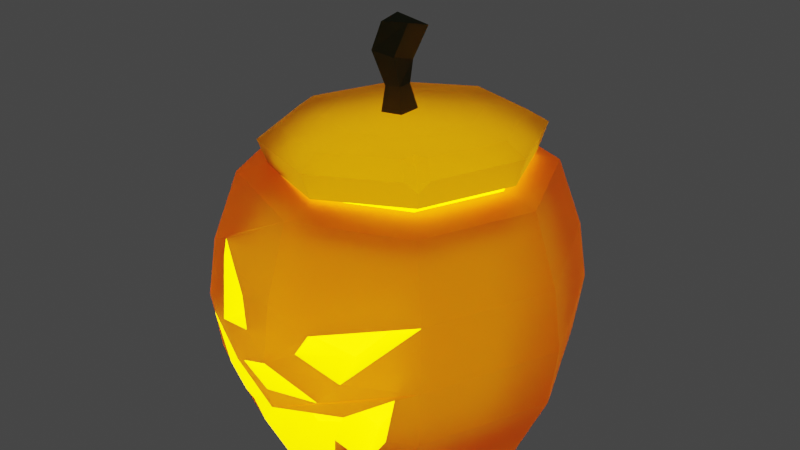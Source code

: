# Source: pumpkin.blend  (saved by Blender 3.6.11; exported with 4.5.12 LTS)
import bpy
from mathutils import Matrix  # noqa: F401  (used for matrix-valued properties, if any)

bpy.ops.wm.read_factory_settings(use_empty=True)
scene = bpy.context.scene
scene.name = 'Scene'

# ---- collections
col_collection = bpy.data.collections.new('Collection'); scene.collection.children.link(col_collection)

# ---- images (referenced by path relative to the original .blend; pixels are not part of the script)
import os
ASSET_DIR = os.environ.get("B2B_ASSET_DIR", "")  # directory of the original .blend (textures are referenced by path, not embedded)
HERE = os.path.dirname(os.path.abspath(__file__))  # packed textures are extracted next to this script under _unpacked/

def load_image(name, relpath, width, height, colorspace="sRGB"):
    """Load a texture the original file referenced (path relative to the .blend, or extracted next to this script)."""
    p = next((c for c in (os.path.join(HERE, relpath), os.path.join(ASSET_DIR, relpath)) if relpath and os.path.exists(c)), "")
    if p:
        img = bpy.data.images.load(p, check_existing=True)
        img.name = name
    else:  # same state as the original file: an image datablock whose file is absent (Cycles renders it pink)
        img = bpy.data.images.new(name, width, height)
        img.source = "FILE"
        img.filepath = "//" + (relpath or name)
    img.colorspace_settings.name = colorspace
    return img
img_tx_pumpkin_lid = load_image('tx_pumpkin_lid', 'tx_pumpkin_lid.png', 1024, 1024, 'sRGB')
img_tx_pumpkin_body = load_image('tx_pumpkin_body', 'tx_pumpkin_body.png', 1024, 1024, 'sRGB')

# ---- materials (node trees are filled in below, after node groups)
mat_mat_pumkin_lid = bpy.data.materials.new('mat_pumkin_lid')
mat_mat_pumpkin_emission = bpy.data.materials.new('mat_pumpkin_emission')
mat_mat_pumpkin_green = bpy.data.materials.new('mat_pumpkin_green')
mat_mat_pumkin_body = bpy.data.materials.new('mat_pumkin_body')

# ---- material node trees
mat_mat_pumkin_lid.use_nodes = True; mat_mat_pumkin_lid.node_tree.nodes.clear()
_N = mat_mat_pumkin_lid.node_tree.nodes; _L = mat_mat_pumkin_lid.node_tree.links
n0 = _N.new('ShaderNodeBsdfPrincipled'); n0.name = 'Principled BSDF'; n0.location = (66, 343)
n0.distribution = 'GGX'
n0.subsurface_method = 'RANDOM_WALK_SKIN'
n0.inputs[0].default_value = (0.5029, 0.1329, 0.02416, 1.0)
n0.inputs[2].default_value = 1.0
n0.inputs[3].default_value = 1.45
n0.inputs[18].default_value = 0.5318
n0.inputs[27].default_value = (0.03434, 0.01096, 0.003347, 1.0)
n0.inputs[28].default_value = 0.3
n1 = _N.new('ShaderNodeOutputMaterial'); n1.name = 'Material Output'; n1.location = (412, 311)
n2 = _N.new('ShaderNodeTexImage'); n2.name = 'Image Texture'; n2.location = (-256, 51)
n2.image = img_tx_pumpkin_lid
_L.new(n0.outputs[0], n1.inputs[0])
n1.is_active_output = True
mat_mat_pumpkin_emission.use_nodes = True; mat_mat_pumpkin_emission.node_tree.nodes.clear()
_N = mat_mat_pumpkin_emission.node_tree.nodes; _L = mat_mat_pumpkin_emission.node_tree.links
n0 = _N.new('ShaderNodeBsdfPrincipled'); n0.name = 'Principled BSDF'; n0.location = (-116, 306)
n0.distribution = 'GGX'
n0.subsurface_method = 'RANDOM_WALK_SKIN'
n0.inputs[0].default_value = (1.0, 0.8211, 0.0, 1.0)
n0.inputs[2].default_value = 1.0
n0.inputs[3].default_value = 1.45
n0.inputs[27].default_value = (1.0, 0.7805, 0.0, 1.0)
n0.inputs[28].default_value = 3.0
n1 = _N.new('ShaderNodeOutputMaterial'); n1.name = 'Material Output'; n1.location = (200, 317)
_L.new(n0.outputs[0], n1.inputs[0])
n1.is_active_output = True
mat_mat_pumpkin_green.use_nodes = True; mat_mat_pumpkin_green.node_tree.nodes.clear()
_N = mat_mat_pumpkin_green.node_tree.nodes; _L = mat_mat_pumpkin_green.node_tree.links
n0 = _N.new('ShaderNodeOutputMaterial'); n0.name = 'Material Output'; n0.location = (796, 288)
n1 = _N.new('ShaderNodeBsdfPrincipled'); n1.name = 'Principled BSDF'; n1.location = (412, 343)
n1.distribution = 'GGX'
n1.subsurface_method = 'RANDOM_WALK_SKIN'
n1.inputs[0].default_value = (0.08438, 0.09531, 0.0356, 1.0)
n1.inputs[2].default_value = 1.0
n1.inputs[3].default_value = 1.45
n1.inputs[18].default_value = 0.2727
n1.inputs[27].default_value = (0.0, 0.0, 0.0, 1.0)
n1.inputs[28].default_value = 1.0
_L.new(n1.outputs[0], n0.inputs[0])
n0.is_active_output = True
mat_mat_pumkin_body.use_nodes = True; mat_mat_pumkin_body.node_tree.nodes.clear()
_N = mat_mat_pumkin_body.node_tree.nodes; _L = mat_mat_pumkin_body.node_tree.links
n0 = _N.new('ShaderNodeOutputMaterial'); n0.name = 'Material Output'; n0.location = (300, 300)
n1 = _N.new('ShaderNodeTexImage'); n1.name = 'Image Texture'; n1.location = (-335, 179)
n1.image = img_tx_pumpkin_body
n2 = _N.new('ShaderNodeBsdfPrincipled'); n2.name = 'Principled BSDF'; n2.location = (-8, 296)
n2.distribution = 'GGX'
n2.subsurface_method = 'RANDOM_WALK_SKIN'
n2.inputs[0].default_value = (0.7991, 0.1714, 0.03434, 1.0)
n2.inputs[2].default_value = 1.0
n2.inputs[3].default_value = 1.45
n2.inputs[18].default_value = 0.1682
n2.inputs[27].default_value = (0.03434, 0.01096, 0.003347, 1.0)
n2.inputs[28].default_value = 0.3
_L.new(n2.outputs[0], n0.inputs[0])
n0.is_active_output = True

# ---- world
world_world = bpy.data.worlds.new('World'); scene.world = world_world
world_world.use_nodes = True; world_world.node_tree.nodes.clear()
_N = world_world.node_tree.nodes; _L = world_world.node_tree.links
n0 = _N.new('ShaderNodeOutputWorld'); n0.name = 'World Output'; n0.location = (300, 300)
n1 = _N.new('ShaderNodeBackground'); n1.name = 'Background'; n1.location = (10, 300)
n1.inputs[0].default_value = (0.05088, 0.05088, 0.05088, 1.0)
_L.new(n1.outputs[0], n0.inputs[0])
n0.is_active_output = True
world_world.color = (0.05088, 0.05088, 0.05088)
world_world.use_sun_shadow = False
world_world.sun_shadow_jitter_overblur = 0.0

# ---- meshes
me_cylinder_002 = bpy.data.meshes.new('Cylinder.002')
me_cylinder_002.from_pydata([(-0.001039, 0.2792, -0.04405), (-0.000643, 0.2558, 0.04275), (0.1962, 0.1975, -0.04405), (0.1802, 0.1809, 0.04275), (0.2779, 0.0002026, -0.04405), (0.255, 0.0001254, 0.04275), (0.1962, -0.1971, -0.04405), (0.199, -0.1978, 0.006997), (-0.001039, -0.2788, -0.04405), (-0.000643, -0.2556, 0.04275), (-0.1983, -0.1971, -0.04405), (-0.1824, -0.1814, 0.03656), (-0.28, 0.0002026, -0.04405), (-0.2563, 0.0001254, 0.04275), (-0.1983, 0.1975, -0.04405), (-0.1814, 0.1809, 0.04275), (0.0, 0.3, 0.01434), (0.2121, 0.2121, 0.01434), (0.3, 0.0, 0.01434), (0.1743, -0.1735, 0.02899), (0.0, -0.3, 0.01434), (-0.2121, -0.2121, 0.01434), (-0.3, 0.0, 0.01434), (-0.2121, 0.2121, 0.01434), (0.1178, 0.119, 0.05364), (-0.001044, 0.1683, 0.05364), (0.167, 0.0002037, 0.05364), (0.1178, -0.1186, 0.05364), (0.0004668, -0.1675, 0.05888), (-0.1199, -0.1186, 0.05364), (-0.1691, 0.0002037, 0.05364), (-0.1199, 0.119, 0.05364), (0.1559, -0.1907, 0.04275), (0.1902, -0.1565, 0.04275), (0.1627, -0.1633, 0.04579), (0.2221, -0.188, 0.01434), (0.1879, -0.2222, 0.01434), (0.2058, -0.2061, -0.008876)], [], [(16, 1, 3, 17), (17, 3, 5, 18), (9, 32, 34, 27, 28), (18, 5, 33, 35), (20, 9, 11, 21), (21, 11, 13, 22), (11, 9, 28, 29), (22, 13, 15, 23), (23, 15, 1, 16), (0, 2, 4, 6, 8, 10, 12, 14), (14, 23, 16, 0), (12, 22, 23, 14), (10, 21, 22, 12), (8, 20, 21, 10), (32, 36, 7, 19), (6, 37, 36, 20, 8), (2, 17, 18, 4), (0, 16, 17, 2), (24, 25, 31, 30, 29, 28, 27, 26), (1, 15, 31, 25), (3, 1, 25, 24), (36, 32, 9, 20), (13, 11, 29, 30), (4, 18, 35, 37, 6), (15, 13, 30, 31), (5, 3, 24, 26), (19, 33, 34), (7, 36, 37), (19, 7, 35, 33), (34, 33, 5, 26, 27), (32, 19, 34), (35, 7, 37)])
me_cylinder_002.polygons.foreach_set('material_index', [0, 0, 0, 0, 0, 0, 0, 0, 0, 1, 0, 0, 0, 0, 0, 0, 0, 0, 0, 0, 0, 0, 0, 0, 0, 0, 0, 0, 0, 0, 0, 0])
_uv = me_cylinder_002.uv_layers.new(name='UVMap')
_uv.uv.foreach_set('vector', [0.514, 0.3666, 0.4785, 0.3503, 0.4785, 0.1688, 0.514, 0.1535, 0.514, 0.1535, 0.4785, 0.1688, 0.3507, 0.0399, 0.3639, 0.002366, 0.04194, 0.1672, 0.1527, 0.05641, 0.1787, 0.06028, 0.2017, 0.1145, 0.1189, 0.1972, 0.3639, 0.002366, 0.3507, 0.0399, 0.194, 0.03933, 0.1759, 0.001683, 0.001683, 0.1517, 0.04194, 0.1672, 0.04039, 0.3495, 0.001683, 0.3647, 0.001683, 0.3647, 0.04039, 0.3495, 0.1698, 0.4776, 0.1517, 0.5159, 0.04039, 0.3495, 0.04194, 0.1672, 0.1189, 0.1972, 0.1176, 0.3179, 0.1517, 0.5159, 0.1698, 0.4776, 0.3507, 0.4782, 0.3639, 0.5167, 0.3639, 0.5167, 0.3507, 0.4782, 0.4785, 0.3503, 0.514, 0.3666, 0.9959, 0.8581, 0.8557, 0.9983, 0.6575, 0.9983, 0.5173, 0.8581, 0.5173, 0.6599, 0.6575, 0.5197, 0.8557, 0.5197, 0.9959, 0.6599, 0.708, 0.3589, 0.6524, 0.3688, 0.6245, 0.213, 0.682, 0.2141, 0.05852, 0.7259, 0.001683, 0.7332, 0.001683, 0.52, 0.05852, 0.5277, 0.7368, 0.214, 0.7942, 0.2131, 0.7669, 0.3686, 0.7114, 0.3586, 0.7114, 0.01737, 0.7669, 0.001683, 0.7942, 0.2131, 0.7368, 0.214, 0.1527, 0.05641, 0.1346, 0.01876, 0.1587, 0.0182, 0.1727, 0.04735, 0.5637, 0.3583, 0.5983, 0.3627, 0.6154, 0.3829, 0.5713, 0.5164, 0.5173, 0.4985, 0.5173, 0.01991, 0.5713, 0.001683, 0.6211, 0.1524, 0.5637, 0.1601, 0.682, 0.2141, 0.6245, 0.213, 0.6524, 0.001683, 0.708, 0.01753, 0.4046, 0.1996, 0.4046, 0.3189, 0.3206, 0.403, 0.2017, 0.4026, 0.1176, 0.3179, 0.1189, 0.1972, 0.2017, 0.1145, 0.3206, 0.1149, 0.4785, 0.3503, 0.3507, 0.4782, 0.3206, 0.403, 0.4046, 0.3189, 0.4785, 0.1688, 0.4785, 0.3503, 0.4046, 0.3189, 0.4046, 0.1996, 0.1346, 0.01876, 0.1527, 0.05641, 0.04194, 0.1672, 0.001683, 0.1517, 0.1698, 0.4776, 0.04039, 0.3495, 0.1176, 0.3179, 0.2017, 0.4026, 0.5637, 0.1601, 0.6211, 0.1524, 0.6211, 0.3413, 0.5983, 0.3627, 0.5637, 0.3583, 0.3507, 0.4782, 0.1698, 0.4776, 0.2017, 0.4026, 0.3206, 0.403, 0.3507, 0.0399, 0.4785, 0.1688, 0.4046, 0.1996, 0.3206, 0.1149, 0.1727, 0.04735, 0.194, 0.03933, 0.1787, 0.06028, 0.6093, 0.358, 0.6154, 0.3829, 0.5983, 0.3627, 0.1727, 0.04735, 0.1587, 0.0182, 0.1759, 0.001683, 0.194, 0.03933, 0.1787, 0.06028, 0.194, 0.03933, 0.3507, 0.0399, 0.3206, 0.1149, 0.2017, 0.1145, 0.1527, 0.05641, 0.1727, 0.04735, 0.1787, 0.06028, 0.1759, 0.001683, 0.1587, 0.0182, 0.1525, 0.009958])
me_cylinder_002.materials.append(mat_mat_pumkin_lid)
me_cylinder_002.materials.append(mat_mat_pumpkin_emission)
me_cylinder_002.update()
me_cube_001 = bpy.data.meshes.new('Cube.001')
me_cube_001.from_pydata([(-1.0, -1.0, -1.0), (-0.6706, -0.6706, 1.0), (-1.0, 1.0, -1.0), (-0.6706, 0.6706, 1.0), (1.0, -1.0, -1.0), (0.6706, -0.6706, 1.0), (1.0, 1.0, -1.0), (0.6706, 0.6706, 1.0), (-2.041, -0.3184, 3.52), (-2.603, 2.022, 3.005), (-0.2832, 2.417, 2.328), (-0.156, -0.0003561, 3.018), (-1.718, 0.709, 5.507), (-2.31, 3.421, 5.618), (0.1156, 4.108, 4.63), (0.2191, 1.503, 5.349)], [], [(0, 1, 3, 2), (2, 3, 7, 6), (6, 7, 5, 4), (4, 5, 1, 0), (2, 6, 4, 0), (5, 7, 10, 11), (9, 8, 12, 13), (3, 1, 8, 9), (1, 5, 11, 8), (7, 3, 9, 10), (14, 13, 12, 15), (8, 11, 15, 12), (10, 9, 13, 14), (11, 10, 14, 15)])
_uv = me_cube_001.uv_layers.new(name='UVMap')
_uv.uv.foreach_set('vector', [0.9471, 0.1624, 0.773, 0.2052, 0.7271, 0.09807, 0.8786, 0.002644, 0.1174, 0.6017, 0.1286, 0.4873, 0.2389, 0.5084, 0.2819, 0.6333, 0.8489, 0.4892, 0.7099, 0.3796, 0.7665, 0.2771, 0.9333, 0.3363, 0.8954, 0.7249, 0.7179, 0.7106, 0.706, 0.5955, 0.8778, 0.5533, 0.1174, 0.6017, 0.2819, 0.6333, 0.2237, 0.7372, 0.05914, 0.7057, 0.7665, 0.2771, 0.7099, 0.3796, 0.5347, 0.4571, 0.5839, 0.2431, 0.5461, 0.02609, 0.5784, 0.2378, 0.3814, 0.2244, 0.2872, 0.002644, 0.7271, 0.09807, 0.773, 0.2052, 0.5784, 0.2378, 0.5461, 0.02609, 0.706, 0.5955, 0.7179, 0.7106, 0.5259, 0.659, 0.4755, 0.4945, 0.2389, 0.5084, 0.1286, 0.4873, 0.002644, 0.2494, 0.2071, 0.3118, 0.2366, 0.9974, 0.002644, 0.9831, 0.002644, 0.7425, 0.1813, 0.7699, 0.4755, 0.4945, 0.5259, 0.659, 0.2976, 0.7249, 0.2872, 0.547, 0.2071, 0.3118, 0.002644, 0.2494, 0.05927, 0.002644, 0.2819, 0.07271, 0.5839, 0.2431, 0.5347, 0.4571, 0.2872, 0.4892, 0.3422, 0.2597])
me_cube_001.materials.append(mat_mat_pumpkin_green)
me_cube_001.update()
me_cylinder_007 = bpy.data.meshes.new('Cylinder.007')
me_cylinder_007.from_pydata([(0.0, 0.3671, -0.3241), (-2.808e-05, 0.3743, 0.317), (0.2597, 0.2589, -0.3245), (0.2647, 0.2646, 0.317), (0.3567, -0.005187, -0.3258), (0.3742, -4.958e-05, 0.3171), (0.2523, -0.2569, -0.3255), (0.2645, -0.2645, 0.3172), (1.317e-09, -0.3616, -0.3252), (-2.569e-05, -0.374, 0.3173), (-0.2523, -0.2569, -0.3255), (-0.2644, -0.2644, 0.3173), (-0.3567, -0.005187, -0.3258), (-0.374, -4.721e-05, 0.3172), (-0.2597, 0.2589, -0.3245), (-0.2646, 0.2645, 0.3171), (2.907e-11, 0.4579, 0.0006398), (0.3238, 0.3237, 0.0006409), (0.4567, -0.0007738, 0.0006417), (0.3229, -0.3236, 0.0006418), (0.001405, -0.457, 0.00749), (-0.3229, -0.3236, 0.0006418), (-0.4567, -0.0007738, 0.0006417), (-0.3238, 0.3237, 0.0006409), (-1.077e-09, 0.4354, 0.1471), (0.3079, 0.3078, 0.147), (0.4354, -1.111e-05, 0.1468), (0.3106, -0.3049, 0.1474), (-1.078e-09, -0.4354, 0.1469), (-0.3079, -0.3079, 0.1468), (-0.4354, -1.111e-05, 0.1468), (-0.3079, 0.3078, 0.147), (0.3092, 0.3087, -0.1477), (0.4367, -4.623e-05, -0.1485), (0.309, -0.3086, -0.1485), (-0.309, -0.3086, -0.1485), (-0.4367, -4.623e-05, -0.1485), (-0.3092, 0.3087, -0.1477), (-4.513e-11, 0.4371, -0.147), (0.2039, 0.2052, 0.3373), (0.001526, 0.289, 0.3373), (0.2877, 0.002743, 0.3371), (0.2037, -0.1995, 0.3369), (0.001507, -0.2831, 0.3367), (-0.2005, -0.1993, 0.3366), (-0.2844, 0.002723, 0.3368), (-0.2008, 0.205, 0.3371), (0.08194, 0.08308, 0.1844), (0.001414, 0.1164, 0.1844), (0.1153, 0.002547, 0.1844), (0.08194, -0.07798, 0.1844), (0.001414, -0.1113, 0.1844), (-0.07912, -0.07798, 0.1844), (-0.1125, 0.002547, 0.1844), (-0.07912, 0.08308, 0.1844), (0.166, -0.3966, -0.005992), (0.07029, -0.4302, 0.04724), (0.09326, -0.4137, 0.09229), (-0.2152, -0.3763, -0.003879), (-0.1758, -0.3698, 0.1501), (-0.2299, -0.3487, 0.1447), (-0.08408, -0.425, 0.04371), (-0.1185, -0.4009, 0.1073), (-0.2332, -0.3359, 0.1836), (-0.00185, -0.4492, -0.06405), (-0.1186, -0.4088, -0.06036), (0.1092, -0.4111, -0.07096), (0.2453, -0.343, -0.149), (-0.3221, -0.3145, -0.05512), (-0.0002523, -0.3948, -0.2695), (0.0003591, -0.4418, -0.1162), (-0.2405, -0.3447, -0.1501), (-0.1091, -0.3653, -0.2469), (-0.1232, -0.3821, -0.1825), (-0.1948, -0.3435, -0.2081), (-0.1742, -0.3808, -0.0948), (0.2762, -0.3489, -0.02237), (0.1622, -0.385, -0.1001), (0.1819, -0.3373, -0.2407), (0.1306, -0.3809, -0.1772), (0.1121, -0.3638, -0.2478), (0.0, 0.3, -0.25), (0.0, 0.3, 0.25), (0.2121, 0.2121, -0.25), (0.2121, 0.2121, 0.25), (0.2916, -0.004069, -0.25), (0.3, 0.0, 0.25), (0.2062, -0.2102, -0.25), (0.2121, -0.2121, 0.25), (0.0, -0.2956, -0.25), (0.0, -0.3, 0.25), (-0.2062, -0.2102, -0.25), (-0.2121, -0.2121, 0.25), (-0.2916, -0.004069, -0.25), (-0.3, 0.0, 0.25), (-0.2121, 0.2121, -0.25), (-0.2121, 0.2121, 0.25), (2.907e-11, 0.3579, 0.0), (0.2531, 0.2531, 0.0), (0.3567, -0.0005494, 0.0), (0.2522, -0.2528, 0.0), (2.898e-11, -0.3573, 0.0), (-0.2522, -0.2528, 0.0), (-0.3567, -0.0005494, 0.0), (-0.2531, 0.2531, 0.0), (-3.554e-11, 0.3378, 0.125), (0.2389, 0.2389, 0.125), (0.3378, 2.986e-11, 0.125), (0.2389, -0.2389, 0.125), (-3.554e-11, -0.3378, 0.125), (-0.2389, -0.2389, 0.125), (-0.3378, 2.986e-11, 0.125), (-0.2389, 0.2389, 0.125), (0.2401, 0.2401, -0.125), (0.3395, 3.001e-11, -0.125), (0.2401, -0.2401, -0.125), (-0.2401, -0.2401, -0.125), (-0.3395, 3.001e-11, -0.125), (-0.2401, 0.2401, -0.125), (-4.513e-11, 0.3395, -0.125), (0.1902, 0.1913, 0.2757), (0.00143, 0.2695, 0.2757), (0.2684, 0.002576, 0.2757), (0.1902, -0.1862, 0.2757), (0.00143, -0.2644, 0.2757), (-0.1873, -0.1862, 0.2757), (-0.2655, 0.002576, 0.2757), (-0.1873, 0.1913, 0.2757), (0.1373, 0.1384, 0.2034), (0.00143, 0.1947, 0.2034), (0.1935, 0.002576, 0.2034), (0.1373, -0.1333, 0.2034), (0.00143, -0.1895, 0.2034), (-0.1344, -0.1333, 0.2034), (-0.1907, 0.002576, 0.2034), (-0.1344, 0.1384, 0.2034), (0.1278, -0.3043, 0.0), (0.03241, -0.3387, 0.03302), (0.05538, -0.3222, 0.07807), (-0.1769, -0.284, 0.0), (-0.1387, -0.2804, 0.125), (-0.1924, -0.2581, 0.125), (-0.0462, -0.3336, 0.02949), (-0.08065, -0.3094, 0.09309), (-0.1964, -0.2469, 0.1567), (-6.676e-13, -0.3502, -0.05001), (-0.08065, -0.3172, -0.04736), (0.07128, -0.3195, -0.05796), (0.2082, -0.2533, -0.125), (-0.2482, -0.2486, -0.04124), (-4.916e-12, -0.3004, -0.2364), (-3.157e-11, -0.3428, -0.1021), (-0.2034, -0.2553, -0.125), (-0.0727, -0.2774, -0.2161), (-0.08683, -0.2942, -0.1516), (-0.1584, -0.2556, -0.1772), (-0.1363, -0.2892, -0.08181), (0.2382, -0.2573, -0.009376), (0.1243, -0.2934, -0.08711), (0.1455, -0.2495, -0.2099), (0.09425, -0.293, -0.1463), (0.0757, -0.2759, -0.217)], [], [(24, 1, 3, 25), (25, 3, 5, 26), (26, 5, 7, 27), (27, 7, 9, 28), (28, 9, 11, 29, 60, 63, 59), (29, 11, 13, 30), (13, 11, 44, 45), (30, 13, 15, 31), (31, 15, 1, 24), (0, 2, 4, 6, 8, 10, 12, 14), (37, 23, 16, 38), (36, 22, 23, 37), (35, 68, 21, 22, 36), (34, 19, 55, 20, 66, 64, 70, 77, 76, 67), (33, 18, 19, 34), (32, 17, 18, 33), (38, 16, 17, 32), (23, 31, 24, 16), (22, 30, 31, 23), (21, 29, 30, 22), (20, 28, 59, 62, 61, 58), (19, 27, 55), (18, 26, 27, 19), (17, 25, 26, 18), (16, 24, 25, 17), (0, 38, 32, 2), (2, 32, 33, 4), (4, 33, 34, 6), (6, 34, 67, 78, 79, 80, 69, 8), (8, 69, 72, 73, 74, 71, 35, 10), (10, 35, 36, 12), (12, 36, 37, 14), (14, 37, 38, 0), (39, 40, 48, 47), (9, 7, 42, 43), (15, 13, 45, 46), (5, 3, 39, 41), (11, 9, 43, 44), (1, 15, 46, 40), (3, 1, 40, 39), (7, 5, 41, 42), (40, 46, 54, 48), (45, 44, 52, 53), (43, 42, 50, 51), (41, 39, 47, 49), (46, 45, 53, 54), (44, 43, 51, 52), (42, 41, 49, 50), (55, 56, 57, 27, 28, 20), (58, 60, 29, 21), (71, 68, 35), (68, 75, 70, 64, 65, 20, 58, 21), (105, 106, 84, 82), (106, 107, 86, 84), (107, 108, 88, 86), (108, 109, 90, 88), (109, 140, 144, 141, 110, 92, 90), (110, 111, 94, 92), (94, 126, 125, 92), (111, 112, 96, 94), (112, 105, 82, 96), (81, 95, 93, 91, 89, 87, 85, 83), (118, 119, 97, 104), (117, 118, 104, 103), (116, 117, 103, 102, 149), (115, 148, 157, 158, 151, 145, 147, 101, 136, 100), (114, 115, 100, 99), (113, 114, 99, 98), (119, 113, 98, 97), (104, 97, 105, 112), (103, 104, 112, 111), (102, 103, 111, 110), (101, 139, 142, 143, 140, 109), (100, 136, 108), (99, 100, 108, 107), (98, 99, 107, 106), (97, 98, 106, 105), (81, 83, 113, 119), (83, 85, 114, 113), (85, 87, 115, 114), (87, 89, 150, 161, 160, 159, 148, 115), (89, 91, 116, 152, 155, 154, 153, 150), (91, 93, 117, 116), (93, 95, 118, 117), (95, 81, 119, 118), (120, 128, 129, 121), (90, 124, 123, 88), (96, 127, 126, 94), (86, 122, 120, 84), (92, 125, 124, 90), (82, 121, 127, 96), (84, 120, 121, 82), (88, 123, 122, 86), (121, 129, 135, 127), (126, 134, 133, 125), (124, 132, 131, 123), (122, 130, 128, 120), (127, 135, 134, 126), (125, 133, 132, 124), (123, 131, 130, 122), (136, 101, 109, 108, 138, 137), (139, 102, 110, 141), (152, 116, 149), (149, 102, 139, 101, 146, 145, 151, 156), (47, 48, 129, 128), (49, 47, 128, 130), (50, 49, 130, 131), (51, 50, 131, 132), (52, 51, 132, 133), (53, 52, 133, 134), (54, 53, 134, 135), (48, 54, 135, 129), (56, 55, 136, 137), (55, 27, 108, 136), (27, 57, 138, 108), (57, 56, 137, 138), (58, 61, 142, 139), (61, 62, 143, 142), (62, 59, 140, 143), (60, 58, 139, 141), (59, 63, 144, 140), (63, 60, 141, 144), (20, 65, 146, 101), (65, 64, 145, 146), (66, 20, 101, 147), (64, 66, 147, 145), (72, 69, 150, 153), (73, 72, 153, 154), (74, 73, 154, 155), (71, 74, 155, 152), (68, 71, 152, 149), (75, 68, 149, 156), (70, 75, 156, 151), (67, 76, 157, 148), (77, 70, 151, 158), (76, 77, 158, 157), (78, 67, 148, 159), (79, 78, 159, 160), (80, 79, 160, 161), (69, 80, 161, 150)])
me_cylinder_007.polygons.foreach_set('material_index', [0, 0, 0, 0, 0, 0, 0, 0, 0, 0, 0, 0, 0, 0, 0, 0, 0, 0, 0, 0, 0, 0, 0, 0, 0, 0, 0, 0, 0, 0, 0, 0, 0, 1, 0, 0, 0, 0, 0, 0, 0, 1, 1, 1, 1, 1, 1, 1, 0, 0, 0, 0, 1, 1, 1, 1, 1, 1, 0, 1, 1, 1, 1, 1, 1, 1, 1, 1, 1, 1, 1, 1, 1, 1, 1, 1, 1, 1, 1, 1, 1, 1, 1, 1, 1, 0, 0, 0, 0, 0, 0, 0, 0, 0, 0, 0, 0, 0, 0, 0, 1, 1, 1, 1, 0, 0, 0, 0, 0, 0, 0, 0, 1, 1, 1, 1, 1, 1, 1, 1, 1, 1, 1, 1, 1, 1, 1, 1, 1, 1, 1, 1, 1, 1, 1, 1, 1, 1, 1, 1])
_uv = me_cylinder_007.uv_layers.new(name='UVMap')
_uv.uv.foreach_set('vector', [1.005, 0.875, 1.0, 1.0, 0.875, 1.0, 0.875, 0.875, 0.875, 0.875, 0.875, 1.0, 0.75, 1.0, 0.75, 0.875, 0.75, 0.875, 0.75, 1.0, 0.625, 1.0, 0.625, 0.875, 0.625, 0.875, 0.625, 1.0, 0.5, 1.0, 0.5, 0.875, 0.5, 0.875, 0.5, 1.0, 0.375, 1.0, 0.375, 0.875, 0.3993, 0.875, 0.3944, 0.9067, 0.4274, 0.875, 0.375, 0.875, 0.375, 1.0, 0.25, 1.0, 0.25, 0.875, 0.25, 1.0, 0.375, 1.0, 0.375, 1.0, 0.25, 1.0, 0.25, 0.875, 0.25, 1.0, 0.125, 1.0, 0.125, 0.875, 0.125, 0.875, 0.125, 1.0, 0.0, 1.0, -0.005455, 0.875, 0.75, 0.49, 0.9197, 0.4197, 0.99, 0.25, 0.9197, 0.08029, 0.75, 0.01, 0.5803, 0.08029, 0.51, 0.25, 0.5803, 0.4197, 0.125, 0.625, 0.125, 0.75, -0.01091, 0.75, -0.005455, 0.625, 0.25, 0.625, 0.25, 0.75, 0.125, 0.75, 0.125, 0.625, 0.375, 0.625, 0.375, 0.7088, 0.375, 0.75, 0.25, 0.75, 0.25, 0.625, 0.625, 0.625, 0.625, 0.75, 0.5633, 0.75, 0.5, 0.75, 0.5361, 0.692, 0.5, 0.7, 0.5, 0.6479, 0.5637, 0.6629, 0.6184, 0.7406, 0.6084, 0.625, 0.75, 0.625, 0.75, 0.75, 0.625, 0.75, 0.625, 0.625, 0.875, 0.625, 0.875, 0.75, 0.75, 0.75, 0.75, 0.625, 1.005, 0.625, 1.011, 0.75, 0.875, 0.75, 0.875, 0.625, 0.125, 0.75, 0.125, 0.875, -0.005455, 0.875, -0.01091, 0.75, 0.25, 0.75, 0.25, 0.875, 0.125, 0.875, 0.125, 0.75, 0.375, 0.75, 0.375, 0.875, 0.25, 0.875, 0.25, 0.75, 0.5, 0.75, 0.5, 0.875, 0.4274, 0.875, 0.4584, 0.8431, 0.4768, 0.7795, 0.4123, 0.75, 0.625, 0.75, 0.625, 0.875, 0.5633, 0.75, 0.75, 0.75, 0.75, 0.875, 0.625, 0.875, 0.625, 0.75, 0.875, 0.75, 0.875, 0.875, 0.75, 0.875, 0.75, 0.75, 1.011, 0.75, 1.005, 0.875, 0.875, 0.875, 0.875, 0.75, 1.0, 0.5, 1.005, 0.625, 0.875, 0.625, 0.875, 0.5, 0.875, 0.5, 0.875, 0.625, 0.75, 0.625, 0.75, 0.5, 0.75, 0.5, 0.75, 0.625, 0.625, 0.625, 0.625, 0.5, 0.625, 0.5, 0.625, 0.625, 0.6084, 0.625, 0.5839, 0.5401, 0.5503, 0.6037, 0.5439, 0.533, 0.5, 0.5136, 0.5, 0.5, 0.5, 0.5, 0.5, 0.5136, 0.4579, 0.5339, 0.4533, 0.5984, 0.4123, 0.5728, 0.3941, 0.625, 0.375, 0.625, 0.375, 0.5, 0.375, 0.5, 0.375, 0.625, 0.25, 0.625, 0.25, 0.5, 0.25, 0.5, 0.25, 0.625, 0.125, 0.625, 0.125, 0.5, 0.125, 0.5, 0.125, 0.625, -0.005455, 0.625, 0.0, 0.5, 0.875, 1.0, 1.0, 1.0, 1.0, 1.0, 0.875, 1.0, 0.5, 1.0, 0.625, 1.0, 0.625, 1.0, 0.5, 1.0, 0.125, 1.0, 0.25, 1.0, 0.25, 1.0, 0.125, 1.0, 0.75, 1.0, 0.875, 1.0, 0.875, 1.0, 0.75, 1.0, 0.375, 1.0, 0.5, 1.0, 0.5, 1.0, 0.375, 1.0, 0.0, 1.0, 0.125, 1.0, 0.125, 1.0, 0.0, 1.0, 0.875, 1.0, 1.0, 1.0, 1.0, 1.0, 0.875, 1.0, 0.625, 1.0, 0.75, 1.0, 0.75, 1.0, 0.625, 1.0, 0.0, 1.0, 0.125, 1.0, 0.125, 1.0, 0.0, 1.0, 0.25, 1.0, 0.375, 1.0, 0.375, 1.0, 0.25, 1.0, 0.5, 1.0, 0.625, 1.0, 0.625, 1.0, 0.5, 1.0, 0.75, 1.0, 0.875, 1.0, 0.875, 1.0, 0.75, 1.0, 0.125, 1.0, 0.25, 1.0, 0.25, 1.0, 0.125, 1.0, 0.375, 1.0, 0.5, 1.0, 0.5, 1.0, 0.375, 1.0, 0.625, 1.0, 0.75, 1.0, 0.75, 1.0, 0.625, 1.0, 0.5633, 0.75, 0.5163, 0.783, 0.5283, 0.8281, 0.625, 0.875, 0.5, 0.875, 0.5, 0.75, 0.4123, 0.75, 0.3993, 0.875, 0.375, 0.875, 0.375, 0.75, 0.3941, 0.625, 0.375, 0.7088, 0.375, 0.625, 0.375, 0.7088, 0.4303, 0.6682, 0.5, 0.6479, 0.5, 0.7, 0.4593, 0.7026, 0.5, 0.75, 0.4123, 0.75, 0.375, 0.75, 1.005, 0.875, 0.875, 0.875, 0.875, 1.0, 1.0, 1.0, 0.875, 0.875, 0.75, 0.875, 0.75, 1.0, 0.875, 1.0, 0.75, 0.875, 0.625, 0.875, 0.625, 1.0, 0.75, 1.0, 0.625, 0.875, 0.5, 0.875, 0.5, 1.0, 0.625, 1.0, 0.5, 0.875, 0.4274, 0.875, 0.3944, 0.9067, 0.3993, 0.875, 0.375, 0.875, 0.375, 1.0, 0.5, 1.0, 0.375, 0.875, 0.25, 0.875, 0.25, 1.0, 0.375, 1.0, 0.25, 1.0, 0.25, 1.0, 0.375, 1.0, 0.375, 1.0, 0.25, 0.875, 0.125, 0.875, 0.125, 1.0, 0.25, 1.0, 0.125, 0.875, -0.005455, 0.875, 0.0, 1.0, 0.125, 1.0, 0.75, 0.49, 0.5803, 0.4197, 0.51, 0.25, 0.5803, 0.08029, 0.75, 0.01, 0.9197, 0.08029, 0.99, 0.25, 0.9197, 0.4197, 0.125, 0.625, -0.005455, 0.625, -0.01091, 0.75, 0.125, 0.75, 0.25, 0.625, 0.125, 0.625, 0.125, 0.75, 0.25, 0.75, 0.375, 0.625, 0.25, 0.625, 0.25, 0.75, 0.375, 0.75, 0.375, 0.7088, 0.625, 0.625, 0.6084, 0.625, 0.6184, 0.7406, 0.5637, 0.6629, 0.5, 0.6479, 0.5, 0.7, 0.5361, 0.692, 0.5, 0.75, 0.5633, 0.75, 0.625, 0.75, 0.75, 0.625, 0.625, 0.625, 0.625, 0.75, 0.75, 0.75, 0.875, 0.625, 0.75, 0.625, 0.75, 0.75, 0.875, 0.75, 1.005, 0.625, 0.875, 0.625, 0.875, 0.75, 1.011, 0.75, 0.125, 0.75, -0.01091, 0.75, -0.005455, 0.875, 0.125, 0.875, 0.25, 0.75, 0.125, 0.75, 0.125, 0.875, 0.25, 0.875, 0.375, 0.75, 0.25, 0.75, 0.25, 0.875, 0.375, 0.875, 0.5, 0.75, 0.4123, 0.75, 0.4768, 0.7795, 0.4584, 0.8431, 0.4274, 0.875, 0.5, 0.875, 0.625, 0.75, 0.5633, 0.75, 0.625, 0.875, 0.75, 0.75, 0.625, 0.75, 0.625, 0.875, 0.75, 0.875, 0.875, 0.75, 0.75, 0.75, 0.75, 0.875, 0.875, 0.875, 1.011, 0.75, 0.875, 0.75, 0.875, 0.875, 1.005, 0.875, 1.0, 0.5, 0.875, 0.5, 0.875, 0.625, 1.005, 0.625, 0.875, 0.5, 0.75, 0.5, 0.75, 0.625, 0.875, 0.625, 0.75, 0.5, 0.625, 0.5, 0.625, 0.625, 0.75, 0.625, 0.625, 0.5, 0.5, 0.5, 0.5, 0.5136, 0.5439, 0.533, 0.5503, 0.6037, 0.5839, 0.5401, 0.6084, 0.625, 0.625, 0.625, 0.5, 0.5, 0.375, 0.5, 0.375, 0.625, 0.3941, 0.625, 0.4123, 0.5728, 0.4533, 0.5984, 0.4579, 0.5339, 0.5, 0.5136, 0.375, 0.5, 0.25, 0.5, 0.25, 0.625, 0.375, 0.625, 0.25, 0.5, 0.125, 0.5, 0.125, 0.625, 0.25, 0.625, 0.125, 0.5, 0.0, 0.5, -0.005455, 0.625, 0.125, 0.625, 0.875, 1.0, 0.875, 1.0, 1.0, 1.0, 1.0, 1.0, 0.5, 1.0, 0.5, 1.0, 0.625, 1.0, 0.625, 1.0, 0.125, 1.0, 0.125, 1.0, 0.25, 1.0, 0.25, 1.0, 0.75, 1.0, 0.75, 1.0, 0.875, 1.0, 0.875, 1.0, 0.375, 1.0, 0.375, 1.0, 0.5, 1.0, 0.5, 1.0, 0.0, 1.0, 0.0, 1.0, 0.125, 1.0, 0.125, 1.0, 0.875, 1.0, 0.875, 1.0, 1.0, 1.0, 1.0, 1.0, 0.625, 1.0, 0.625, 1.0, 0.75, 1.0, 0.75, 1.0, 0.0, 1.0, 0.0, 1.0, 0.125, 1.0, 0.125, 1.0, 0.25, 1.0, 0.25, 1.0, 0.375, 1.0, 0.375, 1.0, 0.5, 1.0, 0.5, 1.0, 0.625, 1.0, 0.625, 1.0, 0.75, 1.0, 0.75, 1.0, 0.875, 1.0, 0.875, 1.0, 0.125, 1.0, 0.125, 1.0, 0.25, 1.0, 0.25, 1.0, 0.375, 1.0, 0.375, 1.0, 0.5, 1.0, 0.5, 1.0, 0.625, 1.0, 0.625, 1.0, 0.75, 1.0, 0.75, 1.0, 0.5633, 0.75, 0.5, 0.75, 0.5, 0.875, 0.625, 0.875, 0.5283, 0.8281, 0.5163, 0.783, 0.4123, 0.75, 0.375, 0.75, 0.375, 0.875, 0.3993, 0.875, 0.3941, 0.625, 0.375, 0.625, 0.375, 0.7088, 0.375, 0.7088, 0.375, 0.75, 0.4123, 0.75, 0.5, 0.75, 0.4593, 0.7026, 0.5, 0.7, 0.5, 0.6479, 0.4303, 0.6682, 0.875, 1.0, 1.0, 1.0, 1.0, 1.0, 0.875, 1.0, 0.75, 1.0, 0.875, 1.0, 0.875, 1.0, 0.75, 1.0, 0.625, 1.0, 0.75, 1.0, 0.75, 1.0, 0.625, 1.0, 0.5, 1.0, 0.625, 1.0, 0.625, 1.0, 0.5, 1.0, 0.375, 1.0, 0.5, 1.0, 0.5, 1.0, 0.375, 1.0, 0.25, 1.0, 0.375, 1.0, 0.375, 1.0, 0.25, 1.0, 0.125, 1.0, 0.25, 1.0, 0.25, 1.0, 0.125, 1.0, 0.0, 1.0, 0.125, 1.0, 0.125, 1.0, 0.0, 1.0, 0.5163, 0.783, 0.5633, 0.75, 0.5633, 0.75, 0.5163, 0.783, 0.5633, 0.75, 0.625, 0.875, 0.625, 0.875, 0.5633, 0.75, 0.625, 0.875, 0.5283, 0.8281, 0.5283, 0.8281, 0.625, 0.875, 0.5283, 0.8281, 0.5163, 0.783, 0.5163, 0.783, 0.5283, 0.8281, 0.4123, 0.75, 0.4768, 0.7795, 0.4768, 0.7795, 0.4123, 0.75, 0.4768, 0.7795, 0.4584, 0.8431, 0.4584, 0.8431, 0.4768, 0.7795, 0.4584, 0.8431, 0.4274, 0.875, 0.4274, 0.875, 0.4584, 0.8431, 0.3993, 0.875, 0.4123, 0.75, 0.4123, 0.75, 0.3993, 0.875, 0.4274, 0.875, 0.3944, 0.9067, 0.3944, 0.9067, 0.4274, 0.875, 0.3944, 0.9067, 0.3993, 0.875, 0.3993, 0.875, 0.3944, 0.9067, 0.5, 0.75, 0.4593, 0.7026, 0.4593, 0.7026, 0.5, 0.75, 0.4593, 0.7026, 0.5, 0.7, 0.5, 0.7, 0.4593, 0.7026, 0.5361, 0.692, 0.5, 0.75, 0.5, 0.75, 0.5361, 0.692, 0.5, 0.7, 0.5361, 0.692, 0.5361, 0.692, 0.5, 0.7, 0.4579, 0.5339, 0.5, 0.5136, 0.5, 0.5136, 0.4579, 0.5339, 0.4533, 0.5984, 0.4579, 0.5339, 0.4579, 0.5339, 0.4533, 0.5984, 0.4123, 0.5728, 0.4533, 0.5984, 0.4533, 0.5984, 0.4123, 0.5728, 0.3941, 0.625, 0.4123, 0.5728, 0.4123, 0.5728, 0.3941, 0.625, 0.375, 0.7088, 0.3941, 0.625, 0.3941, 0.625, 0.375, 0.7088, 0.4303, 0.6682, 0.375, 0.7088, 0.375, 0.7088, 0.4303, 0.6682, 0.5, 0.6479, 0.4303, 0.6682, 0.4303, 0.6682, 0.5, 0.6479, 0.6084, 0.625, 0.6184, 0.7406, 0.6184, 0.7406, 0.6084, 0.625, 0.5637, 0.6629, 0.5, 0.6479, 0.5, 0.6479, 0.5637, 0.6629, 0.6184, 0.7406, 0.5637, 0.6629, 0.5637, 0.6629, 0.6184, 0.7406, 0.5839, 0.5401, 0.6084, 0.625, 0.6084, 0.625, 0.5839, 0.5401, 0.5503, 0.6037, 0.5839, 0.5401, 0.5839, 0.5401, 0.5503, 0.6037, 0.5439, 0.533, 0.5503, 0.6037, 0.5503, 0.6037, 0.5439, 0.533, 0.5, 0.5136, 0.5439, 0.533, 0.5439, 0.533, 0.5, 0.5136])
me_cylinder_007.materials.append(mat_mat_pumkin_body)
me_cylinder_007.materials.append(mat_mat_pumpkin_emission)
me_cylinder_007.update()

# ---- objects
ob_lid = bpy.data.objects.new('lid', me_cylinder_002)
ob_green = bpy.data.objects.new('green', me_cube_001)
ob_body = bpy.data.objects.new('body', me_cylinder_007)

# ---- transforms, parenting, visibility, modifiers, constraints
ob_lid.location = (0.004758, 0.006072, 0.3067)
ob_lid.rotation_euler = (-0.01977, -0.06251, -0.004939)
ob_lid.scale = (0.8814, 0.8814, 0.8814)
ob_green.location = (-0.005314, 0.00305, 0.381)
ob_green.rotation_euler = (-0.009816, -0.1076, 0.02223)
ob_green.scale = (0.02353, 0.02353, 0.02353)
ob_body.location = (0.0, 0.0, 0.0)
ob_body.scale = (0.7934, 0.7934, 0.7934)

# ---- collection membership
col_collection.objects.link(ob_lid)
col_collection.objects.link(ob_green)
col_collection.objects.link(ob_body)

# ---- scene / render settings (as saved in the file)
scene.frame_start = 1; scene.frame_end = 250; scene.frame_set(7)
scene.render.engine = 'CYCLES'
scene.cycles.sampling_pattern = 'TABULATED_SOBOL'
scene.cycles.bake_type = 'AO'
scene.view_settings.view_transform = 'Filmic'
bpy.context.view_layer.update()

# ---- added for rendering (the .blend has no active camera): camera
cam_auto = bpy.data.cameras.new('AutoCamera')
cam_auto.lens = 50.0
cam_auto.sensor_width = 36.0
cam_auto.clip_end = 1000.0
ob_auto_camera = bpy.data.objects.new('AutoCamera', cam_auto)
scene.collection.objects.link(ob_auto_camera)
ob_auto_camera.location = (1.18871, -1.4261, 1.07928)
ob_auto_camera.rotation_euler = (1.09748, -7.21219e-08, 0.694738)
scene.camera = ob_auto_camera
bpy.context.view_layer.update()
